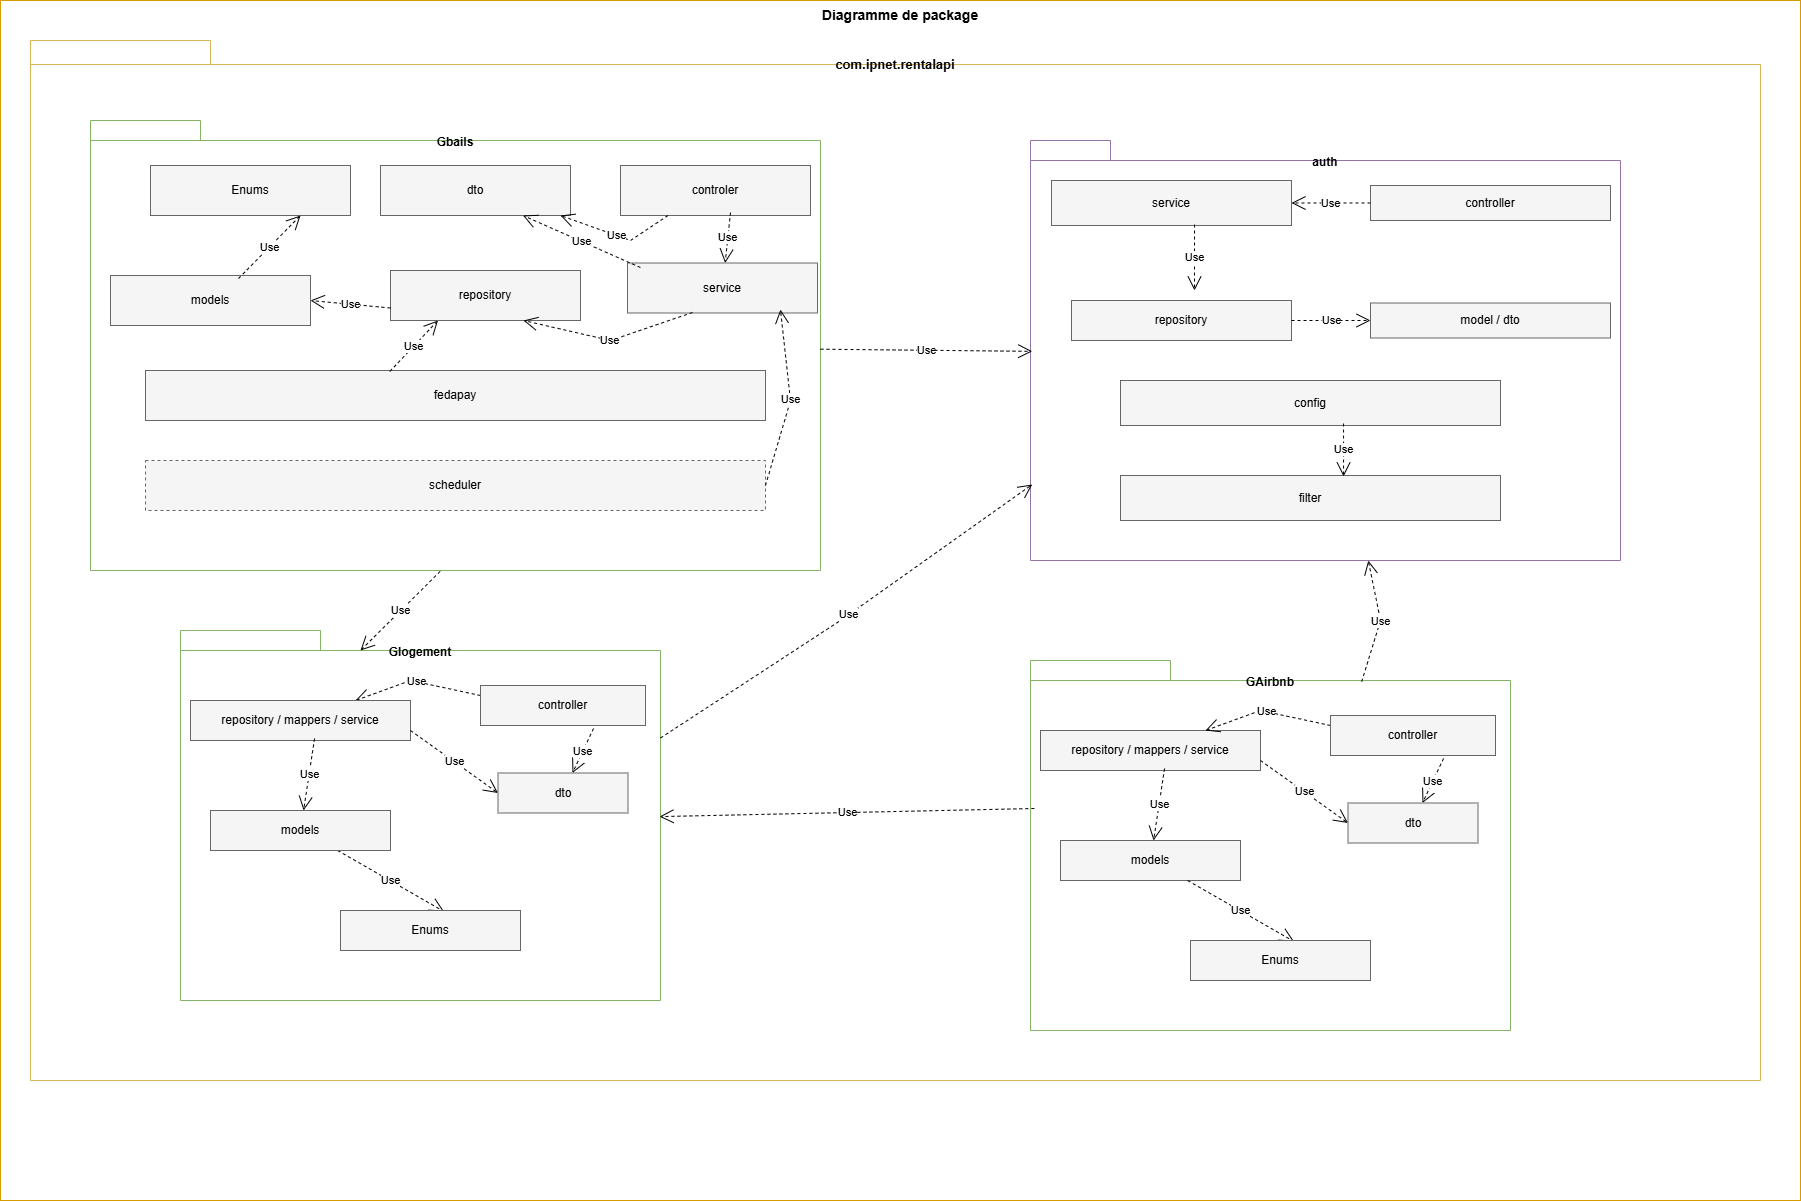

The diagram above was exported from draw.io. Its source (the exported page's mxGraphModel, read from the mxfile embedded in the PNG):
<mxGraphModel dx="1111" dy="571" grid="1" gridSize="10" guides="1" tooltips="1" connect="1" arrows="1" fold="1" page="1" pageScale="1" pageWidth="827" pageHeight="1169" math="0" shadow="0">
  <root>
    <mxCell id="0" />
    <mxCell id="1" parent="0" />
    <mxCell id="xCMSaFFtR7InsvEnGwBy-1" parent="1" style="rounded=0;whiteSpace=wrap;html=1;verticalAlign=top;fontStyle=1;fontSize=14;fillColor=default;strokeColor=#d79b00;" value="Diagramme de package" vertex="1">
      <mxGeometry height="1200" width="1800" x="200" y="300" as="geometry" />
    </mxCell>
    <mxCell id="xCMSaFFtR7InsvEnGwBy-2" parent="1" style="shape=folder;fontStyle=1;spacingTop=10;tabWidth=180;tabHeight=24;tabPosition=left;html=1;whiteSpace=wrap;fillColor=default;strokeColor=#d6b656;verticalAlign=top;align=center;fontSize=13;" value="com.ipnet.rentalapi" vertex="1">
      <mxGeometry height="1040" width="1730" x="230" y="340" as="geometry" />
    </mxCell>
    <mxCell id="xCMSaFFtR7InsvEnGwBy-4" parent="1" style="shape=folder;fontStyle=1;spacingTop=8;tabWidth=110;tabHeight=20;tabPosition=left;html=1;whiteSpace=wrap;fillColor=default;strokeColor=#82b366;verticalAlign=top;align=center;fontSize=12;" value="Gbails" vertex="1">
      <mxGeometry height="450" width="730" x="290" y="420" as="geometry" />
    </mxCell>
    <mxCell id="xCMSaFFtR7InsvEnGwBy-5" parent="1" style="rounded=0;whiteSpace=wrap;html=1;fillColor=#f5f5f5;strokeColor=#666666;" value="Enums" vertex="1">
      <mxGeometry height="50" width="200" x="350" y="465" as="geometry" />
    </mxCell>
    <mxCell id="xCMSaFFtR7InsvEnGwBy-6" parent="1" style="rounded=0;whiteSpace=wrap;html=1;fillColor=#f5f5f5;strokeColor=#666666;" value="controler" vertex="1">
      <mxGeometry height="50" width="190" x="820" y="465" as="geometry" />
    </mxCell>
    <mxCell id="xCMSaFFtR7InsvEnGwBy-7" parent="1" style="rounded=0;whiteSpace=wrap;html=1;fillColor=#f5f5f5;strokeColor=#666666;" value="dto" vertex="1">
      <mxGeometry height="50" width="190" x="580" y="465" as="geometry" />
    </mxCell>
    <mxCell id="xCMSaFFtR7InsvEnGwBy-8" parent="1" style="rounded=0;whiteSpace=wrap;html=1;fillColor=#f5f5f5;strokeColor=#666666;" value="models" vertex="1">
      <mxGeometry height="50" width="200" x="310" y="575" as="geometry" />
    </mxCell>
    <mxCell id="xCMSaFFtR7InsvEnGwBy-9" parent="1" style="rounded=0;whiteSpace=wrap;html=1;fillColor=#f5f5f5;strokeColor=#666666;" value="repository" vertex="1">
      <mxGeometry height="50" width="190" x="590" y="570" as="geometry" />
    </mxCell>
    <mxCell id="xCMSaFFtR7InsvEnGwBy-10" parent="1" style="rounded=0;whiteSpace=wrap;html=1;fillColor=#f5f5f5;strokeColor=#666666;" value="service" vertex="1">
      <mxGeometry height="50" width="190" x="827" y="562.5" as="geometry" />
    </mxCell>
    <mxCell id="xCMSaFFtR7InsvEnGwBy-11" parent="1" style="rounded=0;whiteSpace=wrap;html=1;fillColor=#f5f5f5;strokeColor=#666666;" value="fedapay" vertex="1">
      <mxGeometry height="50" width="620" x="345" y="670" as="geometry" />
    </mxCell>
    <mxCell id="xCMSaFFtR7InsvEnGwBy-12" parent="1" style="rounded=0;whiteSpace=wrap;html=1;fillColor=#f5f5f5;strokeColor=#666666;dashed=1;" value="scheduler" vertex="1">
      <mxGeometry height="50" width="620" x="345" y="760" as="geometry" />
    </mxCell>
    <mxCell id="xCMSaFFtR7InsvEnGwBy-19" parent="1" style="shape=folder;fontStyle=1;spacingTop=8;tabWidth=80;tabHeight=20;tabPosition=left;html=1;whiteSpace=wrap;fillColor=default;strokeColor=#9673a6;verticalAlign=top;align=center;fontSize=12;" value="auth" vertex="1">
      <mxGeometry height="420" width="590" x="1230" y="440" as="geometry" />
    </mxCell>
    <mxCell id="xCMSaFFtR7InsvEnGwBy-20" parent="1" style="rounded=0;whiteSpace=wrap;html=1;fillColor=#f5f5f5;strokeColor=#666666;" value="config" vertex="1">
      <mxGeometry height="45" width="380" x="1320" y="680" as="geometry" />
    </mxCell>
    <mxCell id="xCMSaFFtR7InsvEnGwBy-21" parent="1" style="rounded=0;whiteSpace=wrap;html=1;fillColor=#f5f5f5;strokeColor=#666666;" value="controller" vertex="1">
      <mxGeometry height="35" width="240" x="1570" y="485" as="geometry" />
    </mxCell>
    <mxCell id="xCMSaFFtR7InsvEnGwBy-22" parent="1" style="rounded=0;whiteSpace=wrap;html=1;fillColor=#f5f5f5;strokeColor=#666666;" value="filter" vertex="1">
      <mxGeometry height="45" width="380" x="1320" y="775" as="geometry" />
    </mxCell>
    <mxCell id="xCMSaFFtR7InsvEnGwBy-23" parent="1" style="rounded=0;whiteSpace=wrap;html=1;fillColor=#f5f5f5;strokeColor=#666666;" value="model / dto" vertex="1">
      <mxGeometry height="35" width="240" x="1570" y="602.5" as="geometry" />
    </mxCell>
    <mxCell id="xCMSaFFtR7InsvEnGwBy-24" parent="1" style="rounded=0;whiteSpace=wrap;html=1;fillColor=#f5f5f5;strokeColor=#666666;" value="service" vertex="1">
      <mxGeometry height="45" width="240" x="1251" y="480" as="geometry" />
    </mxCell>
    <mxCell id="xCMSaFFtR7InsvEnGwBy-28" edge="1" parent="1" source="xCMSaFFtR7InsvEnGwBy-6" style="endArrow=open;endSize=12;dashed=1;html=1;rounded=0;exitX=0.579;exitY=0.94;exitDx=0;exitDy=0;exitPerimeter=0;" target="xCMSaFFtR7InsvEnGwBy-10" value="Use">
      <mxGeometry relative="1" width="160" as="geometry">
        <mxPoint x="810" y="610" as="sourcePoint" />
        <mxPoint x="970" y="610" as="targetPoint" />
      </mxGeometry>
    </mxCell>
    <mxCell id="xCMSaFFtR7InsvEnGwBy-29" edge="1" parent="1" source="xCMSaFFtR7InsvEnGwBy-10" style="endArrow=open;endSize=12;dashed=1;html=1;rounded=0;exitX=0.342;exitY=0.99;exitDx=0;exitDy=0;exitPerimeter=0;entryX=0.7;entryY=1;entryDx=0;entryDy=0;entryPerimeter=0;" target="xCMSaFFtR7InsvEnGwBy-9" value="Use">
      <mxGeometry relative="1" width="160" as="geometry">
        <Array as="points">
          <mxPoint x="810" y="640" />
        </Array>
        <mxPoint x="805" y="550" as="sourcePoint" />
        <mxPoint x="800" y="601" as="targetPoint" />
      </mxGeometry>
    </mxCell>
    <mxCell id="xCMSaFFtR7InsvEnGwBy-30" edge="1" parent="1" source="xCMSaFFtR7InsvEnGwBy-9" style="endArrow=open;endSize=12;dashed=1;html=1;rounded=0;exitX=0;exitY=0.75;exitDx=0;exitDy=0;entryX=1;entryY=0.5;entryDx=0;entryDy=0;" target="xCMSaFFtR7InsvEnGwBy-8" value="Use">
      <mxGeometry relative="1" width="160" as="geometry">
        <mxPoint x="565" y="590" as="sourcePoint" />
        <mxPoint x="560" y="641" as="targetPoint" />
      </mxGeometry>
    </mxCell>
    <mxCell id="xCMSaFFtR7InsvEnGwBy-31" edge="1" parent="1" source="xCMSaFFtR7InsvEnGwBy-10" style="endArrow=open;endSize=12;dashed=1;html=1;rounded=0;exitX=0.068;exitY=0.09;exitDx=0;exitDy=0;exitPerimeter=0;entryX=0.75;entryY=1;entryDx=0;entryDy=0;" target="xCMSaFFtR7InsvEnGwBy-7" value="Use">
      <mxGeometry relative="1" width="160" as="geometry">
        <mxPoint x="785" y="540" as="sourcePoint" />
        <mxPoint x="780" y="591" as="targetPoint" />
      </mxGeometry>
    </mxCell>
    <mxCell id="xCMSaFFtR7InsvEnGwBy-32" edge="1" parent="1" source="xCMSaFFtR7InsvEnGwBy-6" style="endArrow=open;endSize=12;dashed=1;html=1;rounded=0;exitX=0.25;exitY=1;exitDx=0;exitDy=0;entryX=0.947;entryY=1;entryDx=0;entryDy=0;entryPerimeter=0;" target="xCMSaFFtR7InsvEnGwBy-7" value="Use">
      <mxGeometry relative="1" width="160" as="geometry">
        <Array as="points">
          <mxPoint x="830" y="540" />
        </Array>
        <mxPoint x="815" y="490" as="sourcePoint" />
        <mxPoint x="810" y="541" as="targetPoint" />
      </mxGeometry>
    </mxCell>
    <mxCell id="xCMSaFFtR7InsvEnGwBy-33" edge="1" parent="1" source="xCMSaFFtR7InsvEnGwBy-8" style="endArrow=open;endSize=12;dashed=1;html=1;rounded=0;exitX=0.64;exitY=0.06;exitDx=0;exitDy=0;exitPerimeter=0;entryX=0.75;entryY=1;entryDx=0;entryDy=0;" target="xCMSaFFtR7InsvEnGwBy-5" value="Use">
      <mxGeometry relative="1" width="160" as="geometry">
        <mxPoint x="455" y="550" as="sourcePoint" />
        <mxPoint x="450" y="601" as="targetPoint" />
      </mxGeometry>
    </mxCell>
    <mxCell id="xCMSaFFtR7InsvEnGwBy-34" edge="1" parent="1" source="xCMSaFFtR7InsvEnGwBy-11" style="endArrow=open;endSize=12;dashed=1;html=1;rounded=0;exitX=0.394;exitY=0.02;exitDx=0;exitDy=0;exitPerimeter=0;entryX=0.25;entryY=1;entryDx=0;entryDy=0;" target="xCMSaFFtR7InsvEnGwBy-9" value="Use">
      <mxGeometry relative="1" width="160" as="geometry">
        <mxPoint x="585" y="650" as="sourcePoint" />
        <mxPoint x="580" y="701" as="targetPoint" />
      </mxGeometry>
    </mxCell>
    <mxCell id="xCMSaFFtR7InsvEnGwBy-36" edge="1" parent="1" source="xCMSaFFtR7InsvEnGwBy-12" style="endArrow=open;endSize=12;dashed=1;html=1;rounded=0;exitX=1;exitY=0.5;exitDx=0;exitDy=0;entryX=0.805;entryY=0.93;entryDx=0;entryDy=0;entryPerimeter=0;" target="xCMSaFFtR7InsvEnGwBy-10" value="Use">
      <mxGeometry relative="1" width="160" as="geometry">
        <Array as="points">
          <mxPoint x="990" y="700" />
        </Array>
        <mxPoint x="985" y="700" as="sourcePoint" />
        <mxPoint x="980" y="751" as="targetPoint" />
      </mxGeometry>
    </mxCell>
    <mxCell id="xCMSaFFtR7InsvEnGwBy-53" parent="1" style="rounded=0;whiteSpace=wrap;html=1;fillColor=#f5f5f5;strokeColor=#666666;" value="controller" vertex="1">
      <mxGeometry height="40" width="165" x="680" y="965" as="geometry" />
    </mxCell>
    <mxCell id="xCMSaFFtR7InsvEnGwBy-54" parent="1" style="shape=folder;fontStyle=1;spacingTop=8;tabWidth=140;tabHeight=20;tabPosition=left;html=1;whiteSpace=wrap;fillColor=default;strokeColor=#82b366;verticalAlign=top;align=center;fontSize=12;" value="Glogement" vertex="1">
      <mxGeometry height="370" width="480" x="380" y="930" as="geometry" />
    </mxCell>
    <mxCell id="xCMSaFFtR7InsvEnGwBy-55" edge="1" parent="1" source="xCMSaFFtR7InsvEnGwBy-53" style="endArrow=open;endSize=12;dashed=1;html=1;rounded=0;exitX=0;exitY=0.75;exitDx=0;exitDy=0;entryX=0.75;entryY=0;entryDx=0;entryDy=0;" target="xCMSaFFtR7InsvEnGwBy-56" value="Use">
      <mxGeometry relative="1" width="160" as="geometry">
        <Array as="points">
          <mxPoint x="610" y="980" />
        </Array>
        <mxPoint x="675" y="1050" as="sourcePoint" />
        <mxPoint x="670" y="1101" as="targetPoint" />
      </mxGeometry>
    </mxCell>
    <mxCell id="xCMSaFFtR7InsvEnGwBy-56" parent="1" style="rounded=0;whiteSpace=wrap;html=1;fillColor=#f5f5f5;strokeColor=#666666;" value="repository / mappers / service" vertex="1">
      <mxGeometry height="40" width="220" x="390" y="1000" as="geometry" />
    </mxCell>
    <mxCell id="xCMSaFFtR7InsvEnGwBy-57" edge="1" parent="1" source="xCMSaFFtR7InsvEnGwBy-56" style="endArrow=open;endSize=12;dashed=1;html=1;rounded=0;exitX=0.564;exitY=0.95;exitDx=0;exitDy=0;exitPerimeter=0;" target="xCMSaFFtR7InsvEnGwBy-59" value="Use">
      <mxGeometry relative="1" width="160" as="geometry">
        <mxPoint x="635" y="1120" as="sourcePoint" />
        <mxPoint x="630" y="1171" as="targetPoint" />
      </mxGeometry>
    </mxCell>
    <mxCell id="xCMSaFFtR7InsvEnGwBy-58" edge="1" parent="1" source="xCMSaFFtR7InsvEnGwBy-59" style="endArrow=open;endSize=12;dashed=1;html=1;rounded=0;exitX=0.706;exitY=1;exitDx=0;exitDy=0;exitPerimeter=0;entryX=0.575;entryY=0.025;entryDx=0;entryDy=0;entryPerimeter=0;" target="xCMSaFFtR7InsvEnGwBy-60" value="Use">
      <mxGeometry relative="1" width="160" as="geometry">
        <mxPoint x="615" y="1115" as="sourcePoint" />
        <mxPoint x="610" y="1166" as="targetPoint" />
      </mxGeometry>
    </mxCell>
    <mxCell id="xCMSaFFtR7InsvEnGwBy-59" parent="1" style="rounded=0;whiteSpace=wrap;html=1;fillColor=#f5f5f5;strokeColor=#666666;" value="models" vertex="1">
      <mxGeometry height="40" width="180" x="410" y="1110" as="geometry" />
    </mxCell>
    <mxCell id="xCMSaFFtR7InsvEnGwBy-60" parent="1" style="rounded=0;whiteSpace=wrap;html=1;fillColor=#f5f5f5;strokeColor=#666666;" value="Enums" vertex="1">
      <mxGeometry height="40" width="180" x="540" y="1210" as="geometry" />
    </mxCell>
    <mxCell id="xCMSaFFtR7InsvEnGwBy-61" parent="1" style="rounded=0;whiteSpace=wrap;html=1;fillColor=#f5f5f5;strokeColor=#666666;" value="dto" vertex="1">
      <mxGeometry height="40" width="130" x="697.5" y="1072.5" as="geometry" />
    </mxCell>
    <mxCell id="xCMSaFFtR7InsvEnGwBy-62" edge="1" parent="1" source="xCMSaFFtR7InsvEnGwBy-56" style="endArrow=open;endSize=12;dashed=1;html=1;rounded=0;exitX=1;exitY=0.75;exitDx=0;exitDy=0;entryX=0;entryY=0.5;entryDx=0;entryDy=0;" target="xCMSaFFtR7InsvEnGwBy-61" value="Use">
      <mxGeometry relative="1" width="160" as="geometry">
        <mxPoint x="665" y="1130" as="sourcePoint" />
        <mxPoint x="660" y="1181" as="targetPoint" />
      </mxGeometry>
    </mxCell>
    <mxCell id="xCMSaFFtR7InsvEnGwBy-63" parent="1" style="rounded=0;whiteSpace=wrap;html=1;fillColor=#f5f5f5;strokeColor=#666666;" value="controller" vertex="1">
      <mxGeometry height="40" width="165" x="680" y="985" as="geometry" />
    </mxCell>
    <mxCell id="xCMSaFFtR7InsvEnGwBy-65" edge="1" parent="1" source="xCMSaFFtR7InsvEnGwBy-63" style="endArrow=open;endSize=12;dashed=1;html=1;rounded=0;exitX=0.685;exitY=1.075;exitDx=0;exitDy=0;exitPerimeter=0;" target="xCMSaFFtR7InsvEnGwBy-61" value="Use">
      <mxGeometry relative="1" width="160" as="geometry">
        <mxPoint x="892" y="1070" as="sourcePoint" />
        <mxPoint x="880" y="1140" as="targetPoint" />
      </mxGeometry>
    </mxCell>
    <mxCell id="xCMSaFFtR7InsvEnGwBy-68" parent="1" style="rounded=0;whiteSpace=wrap;html=1;fillColor=#f5f5f5;strokeColor=#666666;" value="repository" vertex="1">
      <mxGeometry height="40" width="220" x="1271" y="600" as="geometry" />
    </mxCell>
    <mxCell id="xCMSaFFtR7InsvEnGwBy-69" edge="1" parent="1" source="xCMSaFFtR7InsvEnGwBy-21" style="endArrow=open;endSize=12;dashed=1;html=1;rounded=0;entryX=1;entryY=0.5;entryDx=0;entryDy=0;" target="xCMSaFFtR7InsvEnGwBy-24" value="Use">
      <mxGeometry relative="1" width="160" as="geometry">
        <mxPoint x="1751" y="770" as="sourcePoint" />
        <mxPoint x="1730" y="815" as="targetPoint" />
      </mxGeometry>
    </mxCell>
    <mxCell id="xCMSaFFtR7InsvEnGwBy-70" edge="1" parent="1" source="xCMSaFFtR7InsvEnGwBy-24" style="endArrow=open;endSize=12;dashed=1;html=1;rounded=0;exitX=0.596;exitY=0.978;exitDx=0;exitDy=0;exitPerimeter=0;" value="Use">
      <mxGeometry relative="1" width="160" as="geometry">
        <mxPoint x="1421" y="550" as="sourcePoint" />
        <mxPoint x="1394" y="590" as="targetPoint" />
      </mxGeometry>
    </mxCell>
    <mxCell id="xCMSaFFtR7InsvEnGwBy-71" edge="1" parent="1" source="xCMSaFFtR7InsvEnGwBy-68" style="endArrow=open;endSize=12;dashed=1;html=1;rounded=0;exitX=1;exitY=0.5;exitDx=0;exitDy=0;entryX=0;entryY=0.5;entryDx=0;entryDy=0;" target="xCMSaFFtR7InsvEnGwBy-23" value="Use">
      <mxGeometry relative="1" width="160" as="geometry">
        <mxPoint x="1571" y="620" as="sourcePoint" />
        <mxPoint x="1550" y="665" as="targetPoint" />
      </mxGeometry>
    </mxCell>
    <mxCell id="xCMSaFFtR7InsvEnGwBy-72" edge="1" parent="1" source="xCMSaFFtR7InsvEnGwBy-20" style="endArrow=open;endSize=12;dashed=1;html=1;rounded=0;exitX=0.587;exitY=0.956;exitDx=0;exitDy=0;exitPerimeter=0;entryX=0.587;entryY=0.022;entryDx=0;entryDy=0;entryPerimeter=0;" target="xCMSaFFtR7InsvEnGwBy-22" value="Use">
      <mxGeometry relative="1" width="160" as="geometry">
        <mxPoint x="1691" y="760" as="sourcePoint" />
        <mxPoint x="1670" y="805" as="targetPoint" />
      </mxGeometry>
    </mxCell>
    <mxCell id="xCMSaFFtR7InsvEnGwBy-73" parent="1" style="shape=folder;fontStyle=1;spacingTop=8;tabWidth=140;tabHeight=20;tabPosition=left;html=1;whiteSpace=wrap;fillColor=default;strokeColor=#82b366;verticalAlign=top;align=center;fontSize=12;" value="GAirbnb" vertex="1">
      <mxGeometry height="370" width="480" x="1230" y="960" as="geometry" />
    </mxCell>
    <mxCell id="xCMSaFFtR7InsvEnGwBy-74" parent="1" style="rounded=0;whiteSpace=wrap;html=1;fillColor=#f5f5f5;strokeColor=#666666;" value="repository / mappers / service" vertex="1">
      <mxGeometry height="40" width="220" x="1240" y="1030" as="geometry" />
    </mxCell>
    <mxCell id="xCMSaFFtR7InsvEnGwBy-75" edge="1" parent="1" style="endArrow=open;endSize=12;dashed=1;html=1;rounded=0;exitX=0;exitY=0.75;exitDx=0;exitDy=0;entryX=0.75;entryY=0;entryDx=0;entryDy=0;" target="xCMSaFFtR7InsvEnGwBy-74" value="Use">
      <mxGeometry relative="1" width="160" as="geometry">
        <Array as="points">
          <mxPoint x="1460" y="1010" />
        </Array>
        <mxPoint x="1530" y="1025" as="sourcePoint" />
        <mxPoint x="1520" y="1131" as="targetPoint" />
      </mxGeometry>
    </mxCell>
    <mxCell id="xCMSaFFtR7InsvEnGwBy-76" parent="1" style="rounded=0;whiteSpace=wrap;html=1;fillColor=#f5f5f5;strokeColor=#666666;" value="controller" vertex="1">
      <mxGeometry height="40" width="165" x="1530" y="1015" as="geometry" />
    </mxCell>
    <mxCell id="xCMSaFFtR7InsvEnGwBy-77" edge="1" parent="1" source="xCMSaFFtR7InsvEnGwBy-76" style="endArrow=open;endSize=12;dashed=1;html=1;rounded=0;exitX=0.685;exitY=1.075;exitDx=0;exitDy=0;exitPerimeter=0;" target="xCMSaFFtR7InsvEnGwBy-78" value="Use">
      <mxGeometry relative="1" width="160" as="geometry">
        <mxPoint x="1742" y="1100" as="sourcePoint" />
        <mxPoint x="1730" y="1170" as="targetPoint" />
      </mxGeometry>
    </mxCell>
    <mxCell id="xCMSaFFtR7InsvEnGwBy-78" parent="1" style="rounded=0;whiteSpace=wrap;html=1;fillColor=#f5f5f5;strokeColor=#666666;" value="dto" vertex="1">
      <mxGeometry height="40" width="130" x="1547.5" y="1102.5" as="geometry" />
    </mxCell>
    <mxCell id="xCMSaFFtR7InsvEnGwBy-79" edge="1" parent="1" source="xCMSaFFtR7InsvEnGwBy-74" style="endArrow=open;endSize=12;dashed=1;html=1;rounded=0;exitX=1;exitY=0.75;exitDx=0;exitDy=0;entryX=0;entryY=0.5;entryDx=0;entryDy=0;" target="xCMSaFFtR7InsvEnGwBy-78" value="Use">
      <mxGeometry relative="1" width="160" as="geometry">
        <mxPoint x="1515" y="1160" as="sourcePoint" />
        <mxPoint x="1510" y="1211" as="targetPoint" />
      </mxGeometry>
    </mxCell>
    <mxCell id="xCMSaFFtR7InsvEnGwBy-80" edge="1" parent="1" source="xCMSaFFtR7InsvEnGwBy-74" style="endArrow=open;endSize=12;dashed=1;html=1;rounded=0;exitX=0.564;exitY=0.95;exitDx=0;exitDy=0;exitPerimeter=0;" target="xCMSaFFtR7InsvEnGwBy-81" value="Use">
      <mxGeometry relative="1" width="160" as="geometry">
        <mxPoint x="1485" y="1150" as="sourcePoint" />
        <mxPoint x="1480" y="1201" as="targetPoint" />
      </mxGeometry>
    </mxCell>
    <mxCell id="xCMSaFFtR7InsvEnGwBy-81" parent="1" style="rounded=0;whiteSpace=wrap;html=1;fillColor=#f5f5f5;strokeColor=#666666;" value="models" vertex="1">
      <mxGeometry height="40" width="180" x="1260" y="1140" as="geometry" />
    </mxCell>
    <mxCell id="xCMSaFFtR7InsvEnGwBy-82" edge="1" parent="1" source="xCMSaFFtR7InsvEnGwBy-81" style="endArrow=open;endSize=12;dashed=1;html=1;rounded=0;exitX=0.706;exitY=1;exitDx=0;exitDy=0;exitPerimeter=0;entryX=0.575;entryY=0.025;entryDx=0;entryDy=0;entryPerimeter=0;" target="xCMSaFFtR7InsvEnGwBy-83" value="Use">
      <mxGeometry relative="1" width="160" as="geometry">
        <mxPoint x="1465" y="1145" as="sourcePoint" />
        <mxPoint x="1460" y="1196" as="targetPoint" />
      </mxGeometry>
    </mxCell>
    <mxCell id="xCMSaFFtR7InsvEnGwBy-83" parent="1" style="rounded=0;whiteSpace=wrap;html=1;fillColor=#f5f5f5;strokeColor=#666666;" value="Enums" vertex="1">
      <mxGeometry height="40" width="180" x="1390" y="1240" as="geometry" />
    </mxCell>
    <mxCell id="xCMSaFFtR7InsvEnGwBy-84" edge="1" parent="1" source="xCMSaFFtR7InsvEnGwBy-4" style="endArrow=open;endSize=12;dashed=1;html=1;rounded=0;entryX=0.003;entryY=0.502;entryDx=0;entryDy=0;entryPerimeter=0;" target="xCMSaFFtR7InsvEnGwBy-19" value="Use">
      <mxGeometry relative="1" width="160" as="geometry">
        <mxPoint x="1131" y="880" as="sourcePoint" />
        <mxPoint x="1110" y="925" as="targetPoint" />
      </mxGeometry>
    </mxCell>
    <mxCell id="xCMSaFFtR7InsvEnGwBy-85" edge="1" parent="1" source="xCMSaFFtR7InsvEnGwBy-4" style="endArrow=open;endSize=12;dashed=1;html=1;rounded=0;exitX=0.479;exitY=1.002;exitDx=0;exitDy=0;exitPerimeter=0;entryX=0.375;entryY=0.054;entryDx=0;entryDy=0;entryPerimeter=0;" target="xCMSaFFtR7InsvEnGwBy-54" value="Use">
      <mxGeometry relative="1" width="160" as="geometry">
        <mxPoint x="1041" y="980" as="sourcePoint" />
        <mxPoint x="1020" y="1025" as="targetPoint" />
      </mxGeometry>
    </mxCell>
    <mxCell id="xCMSaFFtR7InsvEnGwBy-87" edge="1" parent="1" source="xCMSaFFtR7InsvEnGwBy-54" style="endArrow=open;endSize=12;dashed=1;html=1;rounded=0;exitX=0;exitY=0;exitDx=480;exitDy=107.5;entryX=0.003;entryY=0.819;entryDx=0;entryDy=0;exitPerimeter=0;entryPerimeter=0;" target="xCMSaFFtR7InsvEnGwBy-19" value="Use">
      <mxGeometry relative="1" width="160" as="geometry">
        <Array as="points">
          <mxPoint x="1040" y="920" />
        </Array>
        <mxPoint x="1215" y="1015" as="sourcePoint" />
        <mxPoint x="1090" y="1020" as="targetPoint" />
      </mxGeometry>
    </mxCell>
    <mxCell id="xCMSaFFtR7InsvEnGwBy-88" edge="1" parent="1" source="xCMSaFFtR7InsvEnGwBy-73" style="endArrow=open;endSize=12;dashed=1;html=1;rounded=0;exitX=0.69;exitY=0.057;exitDx=0;exitDy=0;exitPerimeter=0;" target="xCMSaFFtR7InsvEnGwBy-19" value="Use">
      <mxGeometry relative="1" width="160" as="geometry">
        <Array as="points">
          <mxPoint x="1580" y="920" />
        </Array>
        <mxPoint x="1225" y="1075" as="sourcePoint" />
        <mxPoint x="1100" y="1080" as="targetPoint" />
      </mxGeometry>
    </mxCell>
    <mxCell id="xCMSaFFtR7InsvEnGwBy-89" edge="1" parent="1" source="xCMSaFFtR7InsvEnGwBy-73" style="endArrow=open;endSize=12;dashed=1;html=1;rounded=0;exitX=0.008;exitY=0.4;exitDx=0;exitDy=0;exitPerimeter=0;entryX=0.998;entryY=0.503;entryDx=0;entryDy=0;entryPerimeter=0;" target="xCMSaFFtR7InsvEnGwBy-54" value="Use">
      <mxGeometry relative="1" width="160" as="geometry">
        <mxPoint x="1111" y="1110" as="sourcePoint" />
        <mxPoint x="1100" y="1182" as="targetPoint" />
      </mxGeometry>
    </mxCell>
  </root>
</mxGraphModel>